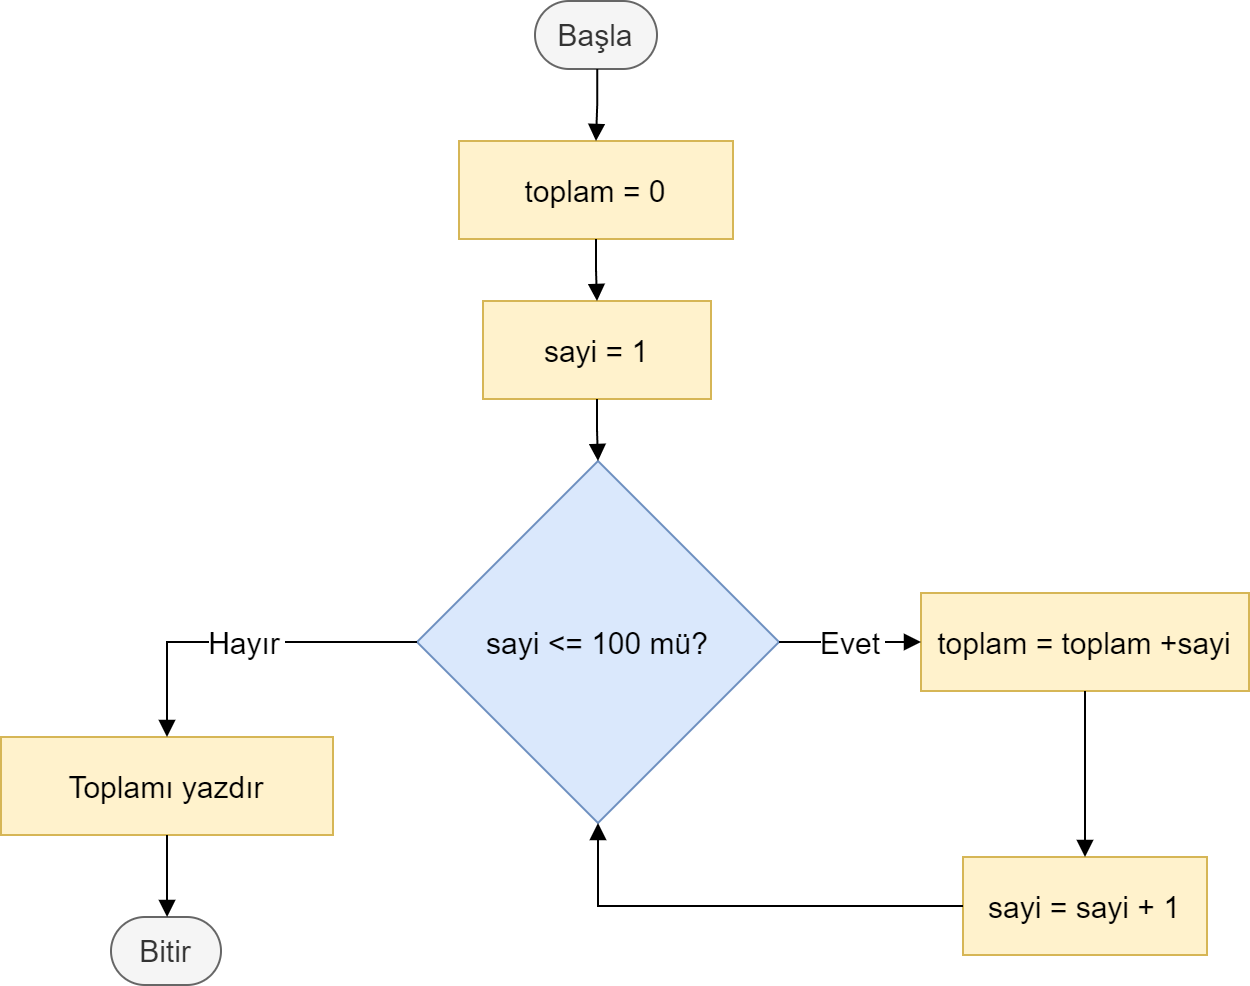

The diagram above was exported from draw.io. Its source (the exported page's mxGraphModel, read from the mxfile embedded in the PNG):
<mxGraphModel dx="1434" dy="884" grid="1" gridSize="10" guides="1" tooltips="1" connect="1" arrows="1" fold="1" page="1" pageScale="1" pageWidth="827" pageHeight="1169" math="0" shadow="0">
  <root>
    <mxCell id="0" />
    <mxCell id="1" parent="0" />
    <mxCell id="DNasOzzUq9kFB-bUXIqZ-1" value="Başla" style="rounded=1;whiteSpace=wrap;arcSize=50;strokeWidth=1;fillColor=#f5f5f5;fontColor=#333333;strokeColor=#666666;fontSize=15;" vertex="1" parent="1">
      <mxGeometry x="357" y="20" width="61" height="34" as="geometry" />
    </mxCell>
    <mxCell id="DNasOzzUq9kFB-bUXIqZ-2" value="toplam = 0" style="whiteSpace=wrap;strokeWidth=1;fillColor=#fff2cc;strokeColor=#d6b656;fontSize=15;" vertex="1" parent="1">
      <mxGeometry x="319" y="90" width="137" height="49" as="geometry" />
    </mxCell>
    <mxCell id="DNasOzzUq9kFB-bUXIqZ-3" value="sayi = 1" style="whiteSpace=wrap;strokeWidth=1;fillColor=#fff2cc;strokeColor=#d6b656;fontSize=15;" vertex="1" parent="1">
      <mxGeometry x="331" y="170" width="114" height="49" as="geometry" />
    </mxCell>
    <mxCell id="DNasOzzUq9kFB-bUXIqZ-4" value="sayi &lt;= 100 mü?" style="rhombus;strokeWidth=1;whiteSpace=wrap;fillColor=#dae8fc;strokeColor=#6c8ebf;fontSize=15;" vertex="1" parent="1">
      <mxGeometry x="298" y="250" width="181" height="181" as="geometry" />
    </mxCell>
    <mxCell id="DNasOzzUq9kFB-bUXIqZ-5" value="Toplamı yazdır" style="whiteSpace=wrap;strokeWidth=1;fillColor=#fff2cc;strokeColor=#d6b656;fontSize=15;" vertex="1" parent="1">
      <mxGeometry x="90" y="388" width="166" height="49" as="geometry" />
    </mxCell>
    <mxCell id="DNasOzzUq9kFB-bUXIqZ-6" value="Bitir" style="rounded=1;whiteSpace=wrap;arcSize=50;strokeWidth=1;fillColor=#f5f5f5;fontColor=#333333;strokeColor=#666666;fontSize=15;" vertex="1" parent="1">
      <mxGeometry x="145" y="478" width="55" height="34" as="geometry" />
    </mxCell>
    <mxCell id="DNasOzzUq9kFB-bUXIqZ-7" value="toplam = toplam +sayi" style="whiteSpace=wrap;strokeWidth=1;fillColor=#fff2cc;strokeColor=#d6b656;fontSize=15;" vertex="1" parent="1">
      <mxGeometry x="550" y="316" width="164" height="49" as="geometry" />
    </mxCell>
    <mxCell id="DNasOzzUq9kFB-bUXIqZ-8" value="sayi = sayi + 1" style="whiteSpace=wrap;strokeWidth=1;fillColor=#fff2cc;strokeColor=#d6b656;fontSize=15;" vertex="1" parent="1">
      <mxGeometry x="571" y="448" width="122" height="49" as="geometry" />
    </mxCell>
    <mxCell id="DNasOzzUq9kFB-bUXIqZ-9" value="" style="startArrow=none;endArrow=block;exitX=0.51;exitY=1;entryX=0.5;entryY=0;rounded=0;edgeStyle=orthogonalEdgeStyle;strokeWidth=1;fontSize=15;" edge="1" parent="1" source="DNasOzzUq9kFB-bUXIqZ-1" target="DNasOzzUq9kFB-bUXIqZ-2">
      <mxGeometry relative="1" as="geometry" />
    </mxCell>
    <mxCell id="DNasOzzUq9kFB-bUXIqZ-10" value="" style="startArrow=none;endArrow=block;exitX=0.5;exitY=1;entryX=0.5;entryY=0;rounded=0;edgeStyle=orthogonalEdgeStyle;strokeWidth=1;fontSize=15;" edge="1" parent="1" source="DNasOzzUq9kFB-bUXIqZ-2" target="DNasOzzUq9kFB-bUXIqZ-3">
      <mxGeometry relative="1" as="geometry" />
    </mxCell>
    <mxCell id="DNasOzzUq9kFB-bUXIqZ-11" value="" style="startArrow=none;endArrow=block;exitX=0.5;exitY=1;entryX=0.5;entryY=0;rounded=0;edgeStyle=orthogonalEdgeStyle;strokeWidth=1;fontSize=15;" edge="1" parent="1" source="DNasOzzUq9kFB-bUXIqZ-3" target="DNasOzzUq9kFB-bUXIqZ-4">
      <mxGeometry relative="1" as="geometry" />
    </mxCell>
    <mxCell id="DNasOzzUq9kFB-bUXIqZ-12" value="Hayır" style="startArrow=none;endArrow=block;exitX=0;exitY=0.5;entryX=0.5;entryY=-0.01;rounded=0;edgeStyle=orthogonalEdgeStyle;strokeWidth=1;exitDx=0;exitDy=0;fontSize=15;" edge="1" parent="1" source="DNasOzzUq9kFB-bUXIqZ-4" target="DNasOzzUq9kFB-bUXIqZ-5">
      <mxGeometry relative="1" as="geometry" />
    </mxCell>
    <mxCell id="DNasOzzUq9kFB-bUXIqZ-13" value="" style="startArrow=none;endArrow=block;exitX=0.5;exitY=0.99;entryX=0.51;entryY=0;rounded=0;edgeStyle=orthogonalEdgeStyle;strokeWidth=1;fontSize=15;" edge="1" parent="1" source="DNasOzzUq9kFB-bUXIqZ-5" target="DNasOzzUq9kFB-bUXIqZ-6">
      <mxGeometry relative="1" as="geometry" />
    </mxCell>
    <mxCell id="DNasOzzUq9kFB-bUXIqZ-14" value="Evet" style="startArrow=none;endArrow=block;exitX=1;exitY=0.5;entryX=0;entryY=0.5;rounded=0;edgeStyle=orthogonalEdgeStyle;strokeWidth=1;exitDx=0;exitDy=0;entryDx=0;entryDy=0;fontSize=15;" edge="1" parent="1" source="DNasOzzUq9kFB-bUXIqZ-4" target="DNasOzzUq9kFB-bUXIqZ-7">
      <mxGeometry relative="1" as="geometry" />
    </mxCell>
    <mxCell id="DNasOzzUq9kFB-bUXIqZ-15" value="" style="startArrow=none;endArrow=block;exitX=0.5;exitY=0.99;entryX=0.5;entryY=0;rounded=0;edgeStyle=orthogonalEdgeStyle;strokeWidth=1;entryDx=0;entryDy=0;fontSize=15;" edge="1" parent="1" source="DNasOzzUq9kFB-bUXIqZ-7" target="DNasOzzUq9kFB-bUXIqZ-8">
      <mxGeometry relative="1" as="geometry" />
    </mxCell>
    <mxCell id="DNasOzzUq9kFB-bUXIqZ-16" value="" style="startArrow=none;endArrow=block;exitX=0;exitY=0.5;entryX=0.5;entryY=1;rounded=0;edgeStyle=orthogonalEdgeStyle;strokeWidth=1;exitDx=0;exitDy=0;entryDx=0;entryDy=0;fontSize=15;" edge="1" parent="1" source="DNasOzzUq9kFB-bUXIqZ-8" target="DNasOzzUq9kFB-bUXIqZ-4">
      <mxGeometry relative="1" as="geometry" />
    </mxCell>
  </root>
</mxGraphModel>